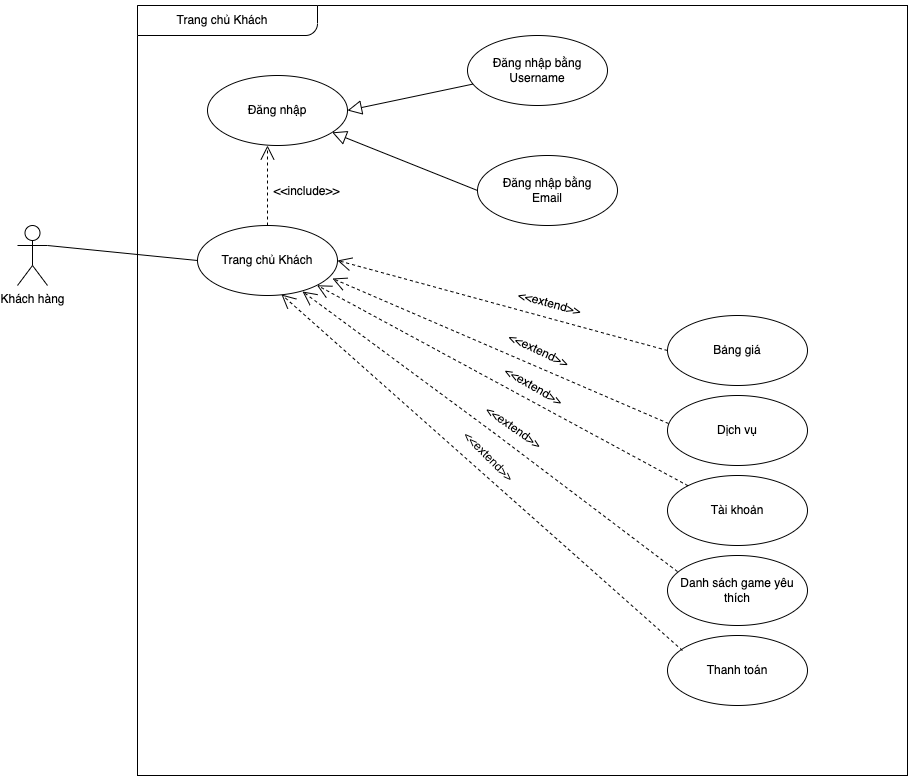

The diagram above was exported from draw.io. Its source (the exported page's mxGraphModel, read from the mxfile embedded in the PNG):
<mxGraphModel dx="1406" dy="783" grid="1" gridSize="10" guides="1" tooltips="1" connect="1" arrows="1" fold="1" page="1" pageScale="1" pageWidth="850" pageHeight="1100" math="0" shadow="0">
  <root>
    <mxCell id="0" />
    <mxCell id="1" parent="0" />
    <mxCell id="5E4w11CoWnl0UhFc0yHq-3" value="" style="whiteSpace=wrap;html=1;aspect=fixed;" parent="1" vertex="1">
      <mxGeometry x="180" y="80" width="770" height="770" as="geometry" />
    </mxCell>
    <mxCell id="mLHjseE6QlHjcq5zer_h-18" style="rounded=0;orthogonalLoop=1;jettySize=auto;html=1;entryX=0;entryY=0.5;entryDx=0;entryDy=0;endArrow=none;endFill=0;exitX=1;exitY=0.3333333333333333;exitDx=0;exitDy=0;exitPerimeter=0;" parent="1" source="mLHjseE6QlHjcq5zer_h-16" target="mLHjseE6QlHjcq5zer_h-27" edge="1">
      <mxGeometry relative="1" as="geometry">
        <mxPoint x="220" y="330" as="targetPoint" />
      </mxGeometry>
    </mxCell>
    <mxCell id="mLHjseE6QlHjcq5zer_h-16" value="Khách hàng" style="shape=umlActor;verticalLabelPosition=bottom;verticalAlign=top;html=1;" parent="1" vertex="1">
      <mxGeometry x="60" y="300" width="30" height="60" as="geometry" />
    </mxCell>
    <mxCell id="mLHjseE6QlHjcq5zer_h-24" value="" style="group" parent="1" vertex="1" connectable="0">
      <mxGeometry x="170" y="290" width="270" height="80" as="geometry" />
    </mxCell>
    <mxCell id="mLHjseE6QlHjcq5zer_h-27" value="Trang chủ Khách" style="ellipse;whiteSpace=wrap;html=1;strokeColor=#000000;" parent="mLHjseE6QlHjcq5zer_h-24" vertex="1">
      <mxGeometry x="70" y="10" width="140" height="70" as="geometry" />
    </mxCell>
    <mxCell id="mLHjseE6QlHjcq5zer_h-28" value="Dịch vụ" style="ellipse;whiteSpace=wrap;html=1;strokeColor=#000000;" parent="1" vertex="1">
      <mxGeometry x="710" y="470" width="140" height="70" as="geometry" />
    </mxCell>
    <mxCell id="mLHjseE6QlHjcq5zer_h-29" value="" style="group;rotation=35;" parent="1" vertex="1" connectable="0">
      <mxGeometry x="465" y="490" width="160" height="20" as="geometry" />
    </mxCell>
    <mxCell id="mLHjseE6QlHjcq5zer_h-31" value="&amp;lt;&amp;lt;extend&amp;gt;&amp;gt;" style="text;html=1;align=center;verticalAlign=middle;resizable=0;points=[];autosize=1;rotation=35;" parent="mLHjseE6QlHjcq5zer_h-29" vertex="1">
      <mxGeometry x="51" y="2" width="80" height="20" as="geometry" />
    </mxCell>
    <mxCell id="mLHjseE6QlHjcq5zer_h-32" value="Tài khoản" style="ellipse;whiteSpace=wrap;html=1;strokeColor=#000000;" parent="1" vertex="1">
      <mxGeometry x="710" y="550" width="140" height="70" as="geometry" />
    </mxCell>
    <mxCell id="mLHjseE6QlHjcq5zer_h-35" value="" style="group;rotation=45;" parent="1" vertex="1" connectable="0">
      <mxGeometry x="440" y="510" width="160" height="20" as="geometry" />
    </mxCell>
    <mxCell id="mLHjseE6QlHjcq5zer_h-37" value="&amp;lt;&amp;lt;extend&amp;gt;&amp;gt;" style="text;html=1;align=center;verticalAlign=middle;resizable=0;points=[];autosize=1;rotation=45;" parent="mLHjseE6QlHjcq5zer_h-35" vertex="1">
      <mxGeometry x="51" y="11" width="80" height="20" as="geometry" />
    </mxCell>
    <mxCell id="mLHjseE6QlHjcq5zer_h-36" value="" style="endArrow=open;dashed=1;endFill=0;endSize=12;html=1;exitX=0;exitY=0;exitDx=0;exitDy=0;entryX=1;entryY=1;entryDx=0;entryDy=0;" parent="1" source="mLHjseE6QlHjcq5zer_h-32" target="mLHjseE6QlHjcq5zer_h-27" edge="1">
      <mxGeometry width="160" relative="1" as="geometry">
        <mxPoint x="310" y="460" as="sourcePoint" />
        <mxPoint x="320" y="370" as="targetPoint" />
      </mxGeometry>
    </mxCell>
    <mxCell id="mLHjseE6QlHjcq5zer_h-38" value="Danh sách game yêu thích" style="ellipse;whiteSpace=wrap;html=1;strokeColor=#000000;" parent="1" vertex="1">
      <mxGeometry x="710" y="630" width="140" height="70" as="geometry" />
    </mxCell>
    <mxCell id="mLHjseE6QlHjcq5zer_h-42" value="" style="endArrow=block;endFill=0;endSize=12;html=1;entryX=1;entryY=0.5;entryDx=0;entryDy=0;" parent="1" source="mLHjseE6QlHjcq5zer_h-45" target="EloxIgng4Xs_lh9mR8if-26" edge="1">
      <mxGeometry width="160" relative="1" as="geometry">
        <mxPoint x="680" y="160" as="sourcePoint" />
        <mxPoint x="700" y="180" as="targetPoint" />
      </mxGeometry>
    </mxCell>
    <mxCell id="mLHjseE6QlHjcq5zer_h-43" value="" style="group" parent="1" vertex="1" connectable="0">
      <mxGeometry x="440" y="100" width="210" height="80" as="geometry" />
    </mxCell>
    <mxCell id="mLHjseE6QlHjcq5zer_h-45" value="Đăng nhập bằng&lt;br&gt;Username" style="ellipse;whiteSpace=wrap;html=1;strokeColor=#000000;" parent="mLHjseE6QlHjcq5zer_h-43" vertex="1">
      <mxGeometry x="70" y="10" width="140" height="70" as="geometry" />
    </mxCell>
    <mxCell id="mLHjseE6QlHjcq5zer_h-46" value="Đăng nhập bằng&lt;br&gt;Email" style="ellipse;whiteSpace=wrap;html=1;strokeColor=#000000;" parent="1" vertex="1">
      <mxGeometry x="520" y="230" width="140" height="70" as="geometry" />
    </mxCell>
    <mxCell id="mLHjseE6QlHjcq5zer_h-47" value="" style="endArrow=block;endFill=0;endSize=12;html=1;exitX=0;exitY=0.5;exitDx=0;exitDy=0;" parent="1" source="mLHjseE6QlHjcq5zer_h-46" target="EloxIgng4Xs_lh9mR8if-26" edge="1">
      <mxGeometry width="160" relative="1" as="geometry">
        <mxPoint x="759.826107058406" y="153.66207566593243" as="sourcePoint" />
        <mxPoint x="628.04" y="247.01999999999998" as="targetPoint" />
      </mxGeometry>
    </mxCell>
    <mxCell id="EloxIgng4Xs_lh9mR8if-13" value="" style="endArrow=open;dashed=1;endFill=0;endSize=12;html=1;exitX=0.007;exitY=0.4;exitDx=0;exitDy=0;exitPerimeter=0;entryX=0.964;entryY=0.757;entryDx=0;entryDy=0;entryPerimeter=0;" edge="1" parent="1" source="mLHjseE6QlHjcq5zer_h-28" target="mLHjseE6QlHjcq5zer_h-27">
      <mxGeometry width="160" relative="1" as="geometry">
        <mxPoint x="720.0025253169415" y="580.2512626584708" as="sourcePoint" />
        <mxPoint x="370" y="370" as="targetPoint" />
      </mxGeometry>
    </mxCell>
    <mxCell id="EloxIgng4Xs_lh9mR8if-14" value="" style="group;rotation=25;fontStyle=1" vertex="1" connectable="0" parent="1">
      <mxGeometry x="490" y="415" width="160" height="20" as="geometry" />
    </mxCell>
    <mxCell id="EloxIgng4Xs_lh9mR8if-15" value="&amp;lt;&amp;lt;extend&amp;gt;&amp;gt;" style="text;html=1;align=center;verticalAlign=middle;resizable=0;points=[];autosize=1;rotation=25;" vertex="1" parent="EloxIgng4Xs_lh9mR8if-14">
      <mxGeometry x="51" width="80" height="20" as="geometry" />
    </mxCell>
    <mxCell id="EloxIgng4Xs_lh9mR8if-16" value="" style="endArrow=open;dashed=1;endFill=0;endSize=12;html=1;exitX=0.071;exitY=0.229;exitDx=0;exitDy=0;exitPerimeter=0;entryX=0.75;entryY=0.943;entryDx=0;entryDy=0;entryPerimeter=0;" edge="1" parent="1" source="mLHjseE6QlHjcq5zer_h-38" target="mLHjseE6QlHjcq5zer_h-27">
      <mxGeometry width="160" relative="1" as="geometry">
        <mxPoint x="730.5025253169415" y="770.2512626584708" as="sourcePoint" />
        <mxPoint x="310" y="480" as="targetPoint" />
        <Array as="points">
          <mxPoint x="540" y="510" />
        </Array>
      </mxGeometry>
    </mxCell>
    <mxCell id="EloxIgng4Xs_lh9mR8if-17" value="Bảng giá" style="ellipse;whiteSpace=wrap;html=1;strokeColor=#000000;" vertex="1" parent="1">
      <mxGeometry x="710" y="390" width="140" height="70" as="geometry" />
    </mxCell>
    <mxCell id="EloxIgng4Xs_lh9mR8if-19" value="" style="endArrow=open;dashed=1;endFill=0;endSize=12;html=1;exitX=0;exitY=0.5;exitDx=0;exitDy=0;entryX=1;entryY=0.5;entryDx=0;entryDy=0;" edge="1" parent="1" source="EloxIgng4Xs_lh9mR8if-17" target="mLHjseE6QlHjcq5zer_h-27">
      <mxGeometry width="160" relative="1" as="geometry">
        <mxPoint x="753.8325253169415" y="508.94126265847075" as="sourcePoint" />
        <mxPoint x="420" y="370" as="targetPoint" />
      </mxGeometry>
    </mxCell>
    <mxCell id="EloxIgng4Xs_lh9mR8if-21" value="" style="verticalLabelPosition=bottom;verticalAlign=top;html=1;shape=mxgraph.basic.corner_round_rect;dx=6;rotation=-180;" vertex="1" parent="1">
      <mxGeometry x="180" y="80" width="180" height="30" as="geometry" />
    </mxCell>
    <mxCell id="5E4w11CoWnl0UhFc0yHq-4" value="Trang chủ Khách" style="text;html=1;strokeColor=none;fillColor=none;align=center;verticalAlign=middle;whiteSpace=wrap;rounded=0;" parent="1" vertex="1">
      <mxGeometry x="210" y="75" width="110" height="40" as="geometry" />
    </mxCell>
    <mxCell id="EloxIgng4Xs_lh9mR8if-25" value="" style="group" vertex="1" connectable="0" parent="1">
      <mxGeometry x="180" y="140" width="270" height="80" as="geometry" />
    </mxCell>
    <mxCell id="EloxIgng4Xs_lh9mR8if-26" value="Đăng nhập" style="ellipse;whiteSpace=wrap;html=1;strokeColor=#000000;" vertex="1" parent="EloxIgng4Xs_lh9mR8if-25">
      <mxGeometry x="70" y="10" width="140" height="70" as="geometry" />
    </mxCell>
    <mxCell id="EloxIgng4Xs_lh9mR8if-27" value="" style="endArrow=open;dashed=1;endFill=0;endSize=12;html=1;exitX=0.5;exitY=0;exitDx=0;exitDy=0;" edge="1" parent="1" source="mLHjseE6QlHjcq5zer_h-27">
      <mxGeometry width="160" relative="1" as="geometry">
        <mxPoint x="750" y="435" as="sourcePoint" />
        <mxPoint x="310" y="220" as="targetPoint" />
      </mxGeometry>
    </mxCell>
    <mxCell id="EloxIgng4Xs_lh9mR8if-28" value="" style="group;rotation=0;fontStyle=1" vertex="1" connectable="0" parent="1">
      <mxGeometry x="260" y="260" width="160" height="26" as="geometry" />
    </mxCell>
    <mxCell id="EloxIgng4Xs_lh9mR8if-29" value="&amp;lt;&amp;lt;include&amp;gt;&amp;gt;" style="text;html=1;align=center;verticalAlign=middle;resizable=0;points=[];autosize=1;rotation=0;" vertex="1" parent="EloxIgng4Xs_lh9mR8if-28">
      <mxGeometry x="44" y="-9" width="90" height="30" as="geometry" />
    </mxCell>
    <mxCell id="EloxIgng4Xs_lh9mR8if-30" value="Thanh toán" style="ellipse;whiteSpace=wrap;html=1;strokeColor=#000000;" vertex="1" parent="1">
      <mxGeometry x="710" y="710" width="140" height="70" as="geometry" />
    </mxCell>
    <mxCell id="EloxIgng4Xs_lh9mR8if-31" value="" style="endArrow=open;dashed=1;endFill=0;endSize=12;html=1;exitX=0.071;exitY=0.229;exitDx=0;exitDy=0;exitPerimeter=0;entryX=0.6;entryY=0.986;entryDx=0;entryDy=0;entryPerimeter=0;" edge="1" parent="1" target="mLHjseE6QlHjcq5zer_h-27">
      <mxGeometry width="160" relative="1" as="geometry">
        <mxPoint x="724.94" y="725.01" as="sourcePoint" />
        <mxPoint x="350" y="444.99" as="targetPoint" />
        <Array as="points" />
      </mxGeometry>
    </mxCell>
    <mxCell id="EloxIgng4Xs_lh9mR8if-33" value="" style="group;rotation=30;" vertex="1" connectable="0" parent="1">
      <mxGeometry x="485" y="450" width="160" height="20" as="geometry" />
    </mxCell>
    <mxCell id="EloxIgng4Xs_lh9mR8if-34" value="&amp;lt;&amp;lt;extend&amp;gt;&amp;gt;" style="text;html=1;align=center;verticalAlign=middle;resizable=0;points=[];autosize=1;rotation=30;" vertex="1" parent="EloxIgng4Xs_lh9mR8if-33">
      <mxGeometry x="51" y="1" width="80" height="20" as="geometry" />
    </mxCell>
    <mxCell id="EloxIgng4Xs_lh9mR8if-35" value="" style="group;rotation=15;fontStyle=1" vertex="1" connectable="0" parent="1">
      <mxGeometry x="501" y="370" width="160" height="20" as="geometry" />
    </mxCell>
    <mxCell id="EloxIgng4Xs_lh9mR8if-36" value="&amp;lt;&amp;lt;extend&amp;gt;&amp;gt;" style="text;html=1;align=center;verticalAlign=middle;resizable=0;points=[];autosize=1;rotation=15;" vertex="1" parent="EloxIgng4Xs_lh9mR8if-35">
      <mxGeometry x="51" y="-2" width="80" height="20" as="geometry" />
    </mxCell>
  </root>
</mxGraphModel>